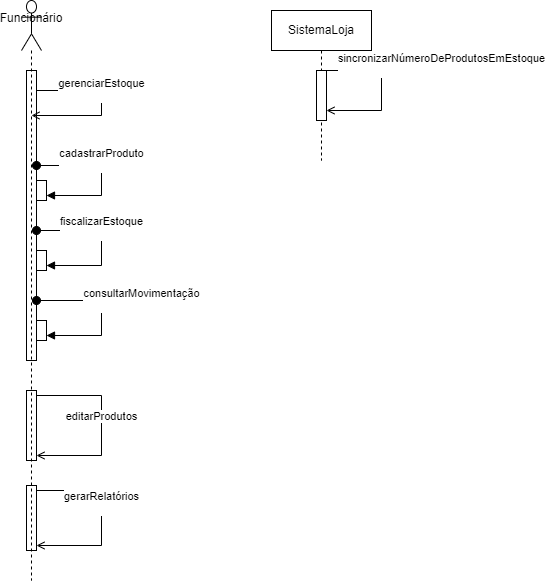

The diagram above was exported from draw.io. Its source (the exported page's mxGraphModel, read from the mxfile embedded in the PNG):
<mxGraphModel dx="1393" dy="788" grid="1" gridSize="10" guides="1" tooltips="1" connect="1" arrows="1" fold="1" page="1" pageScale="1" pageWidth="827" pageHeight="1169" math="0" shadow="0">
  <root>
    <mxCell id="0" />
    <mxCell id="1" parent="0" />
    <mxCell id="g6sFn18fRs4YydXD_49f-8" style="edgeStyle=orthogonalEdgeStyle;rounded=0;orthogonalLoop=1;jettySize=auto;html=1;exitX=0.5;exitY=1;exitDx=0;exitDy=0;" edge="1" parent="1">
      <mxGeometry relative="1" as="geometry">
        <mxPoint x="535" y="120" as="sourcePoint" />
        <mxPoint x="535" y="120" as="targetPoint" />
      </mxGeometry>
    </mxCell>
    <mxCell id="g6sFn18fRs4YydXD_49f-12" value="SistemaLoja" style="shape=umlLifeline;perimeter=lifelinePerimeter;whiteSpace=wrap;html=1;container=1;dropTarget=0;collapsible=0;recursiveResize=0;outlineConnect=0;portConstraint=eastwest;newEdgeStyle={&quot;curved&quot;:0,&quot;rounded&quot;:0};" vertex="1" parent="1">
      <mxGeometry x="500" y="120" width="100" height="150" as="geometry" />
    </mxCell>
    <mxCell id="g6sFn18fRs4YydXD_49f-39" value="" style="html=1;points=[[0,0,0,0,5],[0,1,0,0,-5],[1,0,0,0,5],[1,1,0,0,-5]];perimeter=orthogonalPerimeter;outlineConnect=0;targetShapes=umlLifeline;portConstraint=eastwest;newEdgeStyle={&quot;curved&quot;:0,&quot;rounded&quot;:0};" vertex="1" parent="g6sFn18fRs4YydXD_49f-12">
      <mxGeometry x="45" y="60" width="10" height="50" as="geometry" />
    </mxCell>
    <mxCell id="g6sFn18fRs4YydXD_49f-40" value="sincronizarNúmeroDeProdutosEmEstoque&lt;div&gt;&lt;br&gt;&lt;/div&gt;" style="html=1;verticalAlign=bottom;endArrow=open;curved=0;rounded=0;exitX=1;exitY=0;exitDx=0;exitDy=5;exitPerimeter=0;entryX=1;entryY=1;entryDx=0;entryDy=-5;entryPerimeter=0;endFill=0;" edge="1" parent="g6sFn18fRs4YydXD_49f-12">
      <mxGeometry x="-0.1333" y="60" width="80" relative="1" as="geometry">
        <mxPoint x="55" y="60" as="sourcePoint" />
        <mxPoint x="55" y="100" as="targetPoint" />
        <Array as="points">
          <mxPoint x="110" y="60" />
          <mxPoint x="110" y="100" />
        </Array>
        <mxPoint as="offset" />
      </mxGeometry>
    </mxCell>
    <mxCell id="g6sFn18fRs4YydXD_49f-57" value="" style="html=1;points=[[0,0,0,0,5],[0,1,0,0,-5],[1,0,0,0,5],[1,1,0,0,-5]];perimeter=orthogonalPerimeter;outlineConnect=0;targetShapes=umlLifeline;portConstraint=eastwest;newEdgeStyle={&quot;curved&quot;:0,&quot;rounded&quot;:0};" vertex="1" parent="1">
      <mxGeometry x="255" y="180" width="10" height="290" as="geometry" />
    </mxCell>
    <mxCell id="g6sFn18fRs4YydXD_49f-58" value="gerenciarEstoque&lt;div&gt;&lt;br&gt;&lt;/div&gt;" style="html=1;verticalAlign=bottom;endArrow=open;curved=0;rounded=0;endFill=0;" edge="1" parent="1" source="g6sFn18fRs4YydXD_49f-57">
      <mxGeometry width="80" relative="1" as="geometry">
        <mxPoint x="270" y="200" as="sourcePoint" />
        <mxPoint x="260" y="225" as="targetPoint" />
        <Array as="points">
          <mxPoint x="290" y="200" />
          <mxPoint x="330" y="200" />
          <mxPoint x="330" y="210" />
          <mxPoint x="330" y="225" />
        </Array>
      </mxGeometry>
    </mxCell>
    <mxCell id="g6sFn18fRs4YydXD_49f-59" value="" style="html=1;points=[[0,0,0,0,5],[0,1,0,0,-5],[1,0,0,0,5],[1,1,0,0,-5]];perimeter=orthogonalPerimeter;outlineConnect=0;targetShapes=umlLifeline;portConstraint=eastwest;newEdgeStyle={&quot;curved&quot;:0,&quot;rounded&quot;:0};" vertex="1" parent="1">
      <mxGeometry x="265" y="290" width="10" height="20" as="geometry" />
    </mxCell>
    <mxCell id="g6sFn18fRs4YydXD_49f-60" value="cadastrarProduto&lt;div&gt;&lt;br&gt;&lt;/div&gt;" style="html=1;verticalAlign=bottom;startArrow=oval;startFill=1;endArrow=block;startSize=8;curved=0;rounded=0;entryX=1;entryY=1;entryDx=0;entryDy=-5;entryPerimeter=0;" edge="1" parent="1" target="g6sFn18fRs4YydXD_49f-59">
      <mxGeometry width="60" relative="1" as="geometry">
        <mxPoint x="265" y="275" as="sourcePoint" />
        <mxPoint x="290" y="310" as="targetPoint" />
        <Array as="points">
          <mxPoint x="330" y="275" />
          <mxPoint x="330" y="305" />
        </Array>
      </mxGeometry>
    </mxCell>
    <mxCell id="g6sFn18fRs4YydXD_49f-61" value="" style="html=1;points=[[0,0,0,0,5],[0,1,0,0,-5],[1,0,0,0,5],[1,1,0,0,-5]];perimeter=orthogonalPerimeter;outlineConnect=0;targetShapes=umlLifeline;portConstraint=eastwest;newEdgeStyle={&quot;curved&quot;:0,&quot;rounded&quot;:0};" vertex="1" parent="1">
      <mxGeometry x="265" y="360" width="10" height="20" as="geometry" />
    </mxCell>
    <mxCell id="g6sFn18fRs4YydXD_49f-62" value="fiscalizarEstoque&lt;div&gt;&lt;br&gt;&lt;/div&gt;" style="html=1;verticalAlign=bottom;startArrow=oval;startFill=1;endArrow=block;startSize=8;curved=0;rounded=0;entryX=1;entryY=1;entryDx=0;entryDy=-5;entryPerimeter=0;" edge="1" parent="1" target="g6sFn18fRs4YydXD_49f-61">
      <mxGeometry width="60" relative="1" as="geometry">
        <mxPoint x="265" y="340" as="sourcePoint" />
        <mxPoint x="465" y="385" as="targetPoint" />
        <Array as="points">
          <mxPoint x="330" y="340" />
          <mxPoint x="330" y="375" />
        </Array>
      </mxGeometry>
    </mxCell>
    <mxCell id="g6sFn18fRs4YydXD_49f-63" value="" style="html=1;points=[[0,0,0,0,5],[0,1,0,0,-5],[1,0,0,0,5],[1,1,0,0,-5]];perimeter=orthogonalPerimeter;outlineConnect=0;targetShapes=umlLifeline;portConstraint=eastwest;newEdgeStyle={&quot;curved&quot;:0,&quot;rounded&quot;:0};" vertex="1" parent="1">
      <mxGeometry x="265" y="430" width="10" height="20" as="geometry" />
    </mxCell>
    <mxCell id="g6sFn18fRs4YydXD_49f-64" value="consultarMovimentação&lt;div&gt;&lt;br&gt;&lt;/div&gt;" style="html=1;verticalAlign=bottom;startArrow=oval;startFill=1;endArrow=block;startSize=8;curved=0;rounded=0;entryX=1;entryY=1;entryDx=0;entryDy=-5;entryPerimeter=0;" edge="1" parent="1" target="g6sFn18fRs4YydXD_49f-63">
      <mxGeometry x="0.0345" y="40" width="60" relative="1" as="geometry">
        <mxPoint x="265" y="410" as="sourcePoint" />
        <mxPoint x="295" y="535" as="targetPoint" />
        <Array as="points">
          <mxPoint x="330" y="410" />
          <mxPoint x="330" y="445" />
        </Array>
        <mxPoint as="offset" />
      </mxGeometry>
    </mxCell>
    <mxCell id="g6sFn18fRs4YydXD_49f-65" value="" style="html=1;points=[[0,0,0,0,5],[0,1,0,0,-5],[1,0,0,0,5],[1,1,0,0,-5]];perimeter=orthogonalPerimeter;outlineConnect=0;targetShapes=umlLifeline;portConstraint=eastwest;newEdgeStyle={&quot;curved&quot;:0,&quot;rounded&quot;:0};" vertex="1" parent="1">
      <mxGeometry x="255" y="500" width="10" height="70" as="geometry" />
    </mxCell>
    <mxCell id="g6sFn18fRs4YydXD_49f-66" value="" style="html=1;points=[[0,0,0,0,5],[0,1,0,0,-5],[1,0,0,0,5],[1,1,0,0,-5]];perimeter=orthogonalPerimeter;outlineConnect=0;targetShapes=umlLifeline;portConstraint=eastwest;newEdgeStyle={&quot;curved&quot;:0,&quot;rounded&quot;:0};" vertex="1" parent="1">
      <mxGeometry x="255" y="595" width="10" height="65" as="geometry" />
    </mxCell>
    <mxCell id="g6sFn18fRs4YydXD_49f-67" value="gerarRelatórios&lt;div&gt;&lt;br&gt;&lt;/div&gt;" style="html=1;verticalAlign=bottom;endArrow=open;curved=0;rounded=0;exitX=1;exitY=0;exitDx=0;exitDy=5;exitPerimeter=0;endFill=0;entryX=1;entryY=1;entryDx=0;entryDy=-5;entryPerimeter=0;" edge="1" parent="1" source="g6sFn18fRs4YydXD_49f-66" target="g6sFn18fRs4YydXD_49f-66">
      <mxGeometry width="80" relative="1" as="geometry">
        <mxPoint x="270" y="600" as="sourcePoint" />
        <mxPoint x="270" y="655" as="targetPoint" />
        <Array as="points">
          <mxPoint x="330" y="600" />
          <mxPoint x="330" y="655" />
        </Array>
      </mxGeometry>
    </mxCell>
    <mxCell id="g6sFn18fRs4YydXD_49f-68" value="editarProdutos" style="html=1;verticalAlign=bottom;endArrow=open;curved=0;rounded=0;entryX=1;entryY=1;entryDx=0;entryDy=-5;entryPerimeter=0;exitX=1;exitY=0;exitDx=0;exitDy=5;exitPerimeter=0;endFill=0;" edge="1" parent="1" source="g6sFn18fRs4YydXD_49f-65">
      <mxGeometry width="80" relative="1" as="geometry">
        <mxPoint x="265" y="490" as="sourcePoint" />
        <mxPoint x="265" y="565" as="targetPoint" />
        <Array as="points">
          <mxPoint x="330" y="505" />
          <mxPoint x="330" y="565" />
        </Array>
      </mxGeometry>
    </mxCell>
    <mxCell id="g6sFn18fRs4YydXD_49f-69" value="Funcionário&lt;div&gt;&lt;br&gt;&lt;/div&gt;" style="shape=umlLifeline;perimeter=lifelinePerimeter;whiteSpace=wrap;html=1;container=1;dropTarget=0;collapsible=0;recursiveResize=0;outlineConnect=0;portConstraint=eastwest;newEdgeStyle={&quot;curved&quot;:0,&quot;rounded&quot;:0};participant=umlActor;size=50;" vertex="1" parent="1">
      <mxGeometry x="250" y="110" width="20" height="580" as="geometry" />
    </mxCell>
  </root>
</mxGraphModel>